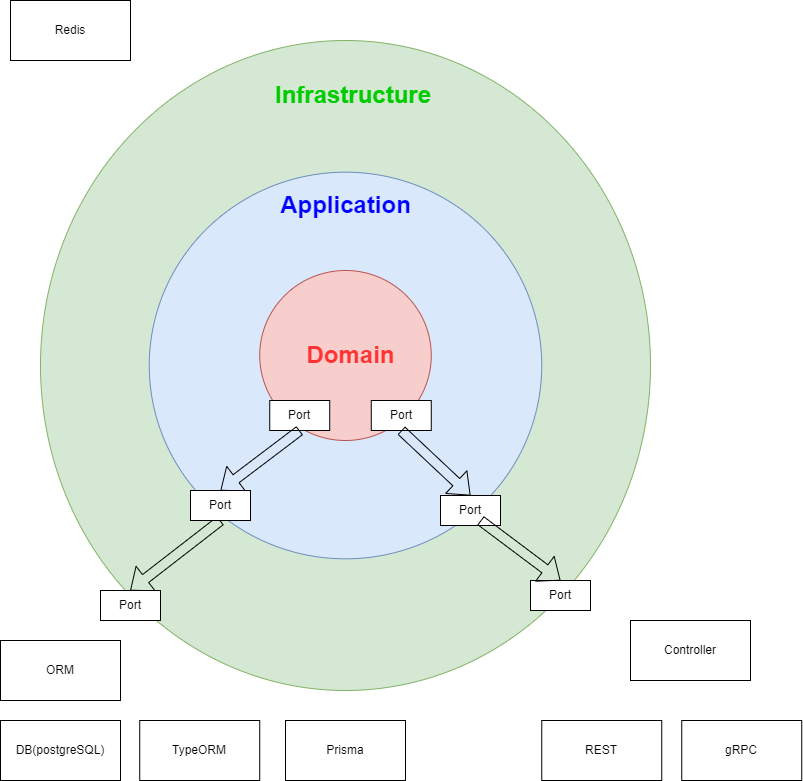

The diagram above was exported from draw.io. Its source (the exported page's mxGraphModel, read from the mxfile embedded in the PNG):
<mxGraphModel dx="1258" dy="1349" grid="1" gridSize="10" guides="1" tooltips="1" connect="1" arrows="1" fold="1" page="1" pageScale="1" pageWidth="827" pageHeight="1169" math="0" shadow="0">
  <root>
    <mxCell id="0" />
    <mxCell id="1" parent="0" />
    <mxCell id="wbAUu9otvSS-3gZnAd4U-3" value="" style="ellipse;whiteSpace=wrap;html=1;fillColor=#d5e8d4;strokeColor=#82b366;" parent="1" vertex="1">
      <mxGeometry x="60" y="130" width="610" height="650" as="geometry" />
    </mxCell>
    <mxCell id="wbAUu9otvSS-3gZnAd4U-2" value="" style="ellipse;whiteSpace=wrap;html=1;fillColor=#dae8fc;strokeColor=#6c8ebf;" parent="1" vertex="1">
      <mxGeometry x="168.75" y="261.68" width="392.5" height="386.64" as="geometry" />
    </mxCell>
    <mxCell id="wbAUu9otvSS-3gZnAd4U-1" value="" style="ellipse;whiteSpace=wrap;html=1;fillColor=#f8cecc;strokeColor=#b85450;" parent="1" vertex="1">
      <mxGeometry x="279.22999999999996" y="360" width="171.54" height="170" as="geometry" />
    </mxCell>
    <mxCell id="wbAUu9otvSS-3gZnAd4U-6" value="&lt;h1&gt;Domain&lt;/h1&gt;" style="text;html=1;strokeColor=none;fillColor=none;spacing=5;spacingTop=-20;whiteSpace=wrap;overflow=hidden;rounded=0;align=center;verticalAlign=middle;fontColor=#FF3333;" parent="1" vertex="1">
      <mxGeometry x="289.77" y="420" width="161" height="70" as="geometry" />
    </mxCell>
    <mxCell id="wbAUu9otvSS-3gZnAd4U-7" value="&lt;h1&gt;Application&lt;/h1&gt;" style="text;html=1;strokeColor=none;fillColor=none;spacing=5;spacingTop=-20;whiteSpace=wrap;overflow=hidden;rounded=0;align=center;verticalAlign=middle;labelBackgroundColor=none;fontColor=#0000FF;" parent="1" vertex="1">
      <mxGeometry x="284.5" y="270" width="161" height="70" as="geometry" />
    </mxCell>
    <mxCell id="wbAUu9otvSS-3gZnAd4U-8" value="&lt;h1&gt;Infrastructure&lt;/h1&gt;" style="text;html=1;strokeColor=none;fillColor=none;spacing=5;spacingTop=-20;whiteSpace=wrap;overflow=hidden;rounded=0;align=center;verticalAlign=middle;fontColor=#00CC00;" parent="1" vertex="1">
      <mxGeometry x="284.5" y="160" width="175.5" height="70" as="geometry" />
    </mxCell>
    <mxCell id="wbAUu9otvSS-3gZnAd4U-10" value="Port" style="rounded=0;whiteSpace=wrap;html=1;" parent="1" vertex="1">
      <mxGeometry x="390.77" y="490" width="60" height="30" as="geometry" />
    </mxCell>
    <mxCell id="wbAUu9otvSS-3gZnAd4U-11" value="Port" style="rounded=0;whiteSpace=wrap;html=1;" parent="1" vertex="1">
      <mxGeometry x="460" y="585" width="60" height="30" as="geometry" />
    </mxCell>
    <mxCell id="wbAUu9otvSS-3gZnAd4U-15" value="Port" style="rounded=0;whiteSpace=wrap;html=1;" parent="1" vertex="1">
      <mxGeometry x="550" y="670" width="60" height="30" as="geometry" />
    </mxCell>
    <mxCell id="wbAUu9otvSS-3gZnAd4U-14" value="" style="shape=flexArrow;endArrow=classic;html=1;rounded=0;entryX=0.5;entryY=0;entryDx=0;entryDy=0;" parent="1" target="wbAUu9otvSS-3gZnAd4U-15" edge="1">
      <mxGeometry width="50" height="50" relative="1" as="geometry">
        <mxPoint x="500" y="610" as="sourcePoint" />
        <mxPoint x="550" y="700" as="targetPoint" />
      </mxGeometry>
    </mxCell>
    <mxCell id="wbAUu9otvSS-3gZnAd4U-18" value="" style="shape=flexArrow;endArrow=classic;html=1;rounded=0;exitX=0.5;exitY=1;exitDx=0;exitDy=0;" parent="1" source="wbAUu9otvSS-3gZnAd4U-22" edge="1">
      <mxGeometry width="50" height="50" relative="1" as="geometry">
        <mxPoint x="20" y="640" as="sourcePoint" />
        <mxPoint x="149.65999999999997" y="680" as="targetPoint" />
      </mxGeometry>
    </mxCell>
    <mxCell id="wbAUu9otvSS-3gZnAd4U-19" value="" style="shape=flexArrow;endArrow=classic;html=1;rounded=0;exitX=0.5;exitY=1;exitDx=0;exitDy=0;entryX=0.5;entryY=0;entryDx=0;entryDy=0;" parent="1" source="wbAUu9otvSS-3gZnAd4U-10" target="wbAUu9otvSS-3gZnAd4U-11" edge="1">
      <mxGeometry width="50" height="50" relative="1" as="geometry">
        <mxPoint x="770" y="261.68" as="sourcePoint" />
        <mxPoint x="770" y="321.68" as="targetPoint" />
      </mxGeometry>
    </mxCell>
    <mxCell id="wbAUu9otvSS-3gZnAd4U-20" value="Port" style="rounded=0;whiteSpace=wrap;html=1;" parent="1" vertex="1">
      <mxGeometry x="289.23" y="490" width="60" height="30" as="geometry" />
    </mxCell>
    <mxCell id="wbAUu9otvSS-3gZnAd4U-21" value="" style="shape=flexArrow;endArrow=classic;html=1;rounded=0;exitX=0.5;exitY=1;exitDx=0;exitDy=0;entryX=0.5;entryY=0;entryDx=0;entryDy=0;" parent="1" source="wbAUu9otvSS-3gZnAd4U-20" target="wbAUu9otvSS-3gZnAd4U-22" edge="1">
      <mxGeometry width="50" height="50" relative="1" as="geometry">
        <mxPoint x="449.23" y="311.68" as="sourcePoint" />
        <mxPoint x="449.23" y="371.68" as="targetPoint" />
      </mxGeometry>
    </mxCell>
    <mxCell id="wbAUu9otvSS-3gZnAd4U-22" value="Port" style="rounded=0;whiteSpace=wrap;html=1;" parent="1" vertex="1">
      <mxGeometry x="210" y="580" width="60" height="30" as="geometry" />
    </mxCell>
    <mxCell id="wbAUu9otvSS-3gZnAd4U-24" value="Port" style="rounded=0;whiteSpace=wrap;html=1;" parent="1" vertex="1">
      <mxGeometry x="120.00000000000001" y="680" width="60" height="30" as="geometry" />
    </mxCell>
    <mxCell id="wbAUu9otvSS-3gZnAd4U-27" value="DB(postgreSQL)" style="rounded=0;whiteSpace=wrap;html=1;" parent="1" vertex="1">
      <mxGeometry x="20" y="810" width="120" height="60" as="geometry" />
    </mxCell>
    <mxCell id="wbAUu9otvSS-3gZnAd4U-29" value="Redis" style="rounded=0;whiteSpace=wrap;html=1;" parent="1" vertex="1">
      <mxGeometry x="30" y="90" width="120" height="60" as="geometry" />
    </mxCell>
    <mxCell id="wbAUu9otvSS-3gZnAd4U-32" value="Prisma" style="rounded=0;whiteSpace=wrap;html=1;" parent="1" vertex="1">
      <mxGeometry x="305" y="810" width="120" height="60" as="geometry" />
    </mxCell>
    <mxCell id="wbAUu9otvSS-3gZnAd4U-33" value="TypeORM" style="rounded=0;whiteSpace=wrap;html=1;" parent="1" vertex="1">
      <mxGeometry x="159.23" y="810" width="120" height="60" as="geometry" />
    </mxCell>
    <mxCell id="wbAUu9otvSS-3gZnAd4U-34" value="REST" style="rounded=0;whiteSpace=wrap;html=1;" parent="1" vertex="1">
      <mxGeometry x="561.25" y="810" width="120" height="60" as="geometry" />
    </mxCell>
    <mxCell id="wbAUu9otvSS-3gZnAd4U-35" value="Controller" style="rounded=0;whiteSpace=wrap;html=1;" parent="1" vertex="1">
      <mxGeometry x="650" y="710" width="120" height="60" as="geometry" />
    </mxCell>
    <mxCell id="wbAUu9otvSS-3gZnAd4U-36" value="ORM" style="rounded=0;whiteSpace=wrap;html=1;" parent="1" vertex="1">
      <mxGeometry x="20" y="730" width="120" height="60" as="geometry" />
    </mxCell>
    <mxCell id="wbAUu9otvSS-3gZnAd4U-37" value="gRPC" style="rounded=0;whiteSpace=wrap;html=1;" parent="1" vertex="1">
      <mxGeometry x="701.25" y="810" width="120" height="60" as="geometry" />
    </mxCell>
  </root>
</mxGraphModel>